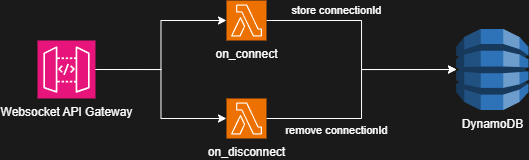

The diagram above was exported from draw.io. Its source (the exported page's mxGraphModel, read from the mxfile embedded in the PNG):
<mxGraphModel dx="754" dy="626" grid="1" gridSize="10" guides="1" tooltips="1" connect="1" arrows="1" fold="1" page="1" pageScale="1" pageWidth="827" pageHeight="1169" background="#1A1A1A" math="0" shadow="0">
  <root>
    <mxCell id="0" />
    <mxCell id="1" parent="0" />
    <mxCell id="OFaaIpaRruoO2rw-Xm-H-6" value="store connectionId" style="edgeStyle=orthogonalEdgeStyle;rounded=0;orthogonalLoop=1;jettySize=auto;html=1;exitX=1;exitY=0.5;exitDx=0;exitDy=0;exitPerimeter=0;labelBackgroundColor=none;strokeColor=#FFFFFF;fontColor=#FFFFFF;" parent="1" source="a-4QvLdZFHvXbMI-6WuS-3" target="OFaaIpaRruoO2rw-Xm-H-7" edge="1">
      <mxGeometry x="-0.4142" y="10" relative="1" as="geometry">
        <mxPoint x="520" y="259.8571428571429" as="targetPoint" />
        <mxPoint as="offset" />
      </mxGeometry>
    </mxCell>
    <mxCell id="a-4QvLdZFHvXbMI-6WuS-3" value="on_connect" style="sketch=0;points=[[0,0,0],[0.25,0,0],[0.5,0,0],[0.75,0,0],[1,0,0],[0,1,0],[0.25,1,0],[0.5,1,0],[0.75,1,0],[1,1,0],[0,0.25,0],[0,0.5,0],[0,0.75,0],[1,0.25,0],[1,0.5,0],[1,0.75,0]];outlineConnect=0;fontColor=#FFFFFF;fillColor=#ED7100;strokeColor=#ffffff;dashed=0;verticalLabelPosition=bottom;verticalAlign=top;align=center;html=1;fontSize=12;fontStyle=0;aspect=fixed;shape=mxgraph.aws4.resourceIcon;resIcon=mxgraph.aws4.lambda;" parent="1" vertex="1">
      <mxGeometry x="320" y="240" width="40" height="40" as="geometry" />
    </mxCell>
    <mxCell id="OFaaIpaRruoO2rw-Xm-H-1" value="Websocket API Gateway" style="sketch=0;points=[[0,0,0],[0.25,0,0],[0.5,0,0],[0.75,0,0],[1,0,0],[0,1,0],[0.25,1,0],[0.5,1,0],[0.75,1,0],[1,1,0],[0,0.25,0],[0,0.5,0],[0,0.75,0],[1,0.25,0],[1,0.5,0],[1,0.75,0]];outlineConnect=0;fontColor=#FFFFFF;fillColor=#E7157B;strokeColor=#ffffff;dashed=0;verticalLabelPosition=bottom;verticalAlign=top;align=center;html=1;fontSize=12;fontStyle=0;aspect=fixed;shape=mxgraph.aws4.resourceIcon;resIcon=mxgraph.aws4.api_gateway;" parent="1" vertex="1">
      <mxGeometry x="131" y="280" width="58" height="58" as="geometry" />
    </mxCell>
    <mxCell id="OFaaIpaRruoO2rw-Xm-H-5" style="edgeStyle=orthogonalEdgeStyle;rounded=0;orthogonalLoop=1;jettySize=auto;html=1;exitX=1;exitY=0.5;exitDx=0;exitDy=0;exitPerimeter=0;entryX=0;entryY=0.5;entryDx=0;entryDy=0;entryPerimeter=0;strokeColor=#FFFFFF;" parent="1" source="OFaaIpaRruoO2rw-Xm-H-1" target="a-4QvLdZFHvXbMI-6WuS-3" edge="1">
      <mxGeometry relative="1" as="geometry" />
    </mxCell>
    <mxCell id="OFaaIpaRruoO2rw-Xm-H-7" value="DynamoDB" style="outlineConnect=0;dashed=0;verticalLabelPosition=bottom;verticalAlign=top;align=center;html=1;shape=mxgraph.aws3.dynamo_db;fillColor=#2E73B8;gradientColor=none;fontColor=#FFFFFF;" parent="1" vertex="1">
      <mxGeometry x="550" y="268.5" width="72" height="81" as="geometry" />
    </mxCell>
    <mxCell id="OFaaIpaRruoO2rw-Xm-H-9" value="on_disconnect" style="sketch=0;points=[[0,0,0],[0.25,0,0],[0.5,0,0],[0.75,0,0],[1,0,0],[0,1,0],[0.25,1,0],[0.5,1,0],[0.75,1,0],[1,1,0],[0,0.25,0],[0,0.5,0],[0,0.75,0],[1,0.25,0],[1,0.5,0],[1,0.75,0]];outlineConnect=0;fontColor=#FFFFFF;fillColor=#ED7100;strokeColor=#ffffff;dashed=0;verticalLabelPosition=bottom;verticalAlign=top;align=center;html=1;fontSize=12;fontStyle=0;aspect=fixed;shape=mxgraph.aws4.resourceIcon;resIcon=mxgraph.aws4.lambda;" parent="1" vertex="1">
      <mxGeometry x="320" y="338" width="40" height="40" as="geometry" />
    </mxCell>
    <mxCell id="OFaaIpaRruoO2rw-Xm-H-11" style="edgeStyle=orthogonalEdgeStyle;rounded=0;orthogonalLoop=1;jettySize=auto;html=1;exitX=1;exitY=0.5;exitDx=0;exitDy=0;exitPerimeter=0;entryX=0;entryY=0.5;entryDx=0;entryDy=0;entryPerimeter=0;strokeColor=#FFFFFF;" parent="1" source="OFaaIpaRruoO2rw-Xm-H-1" target="OFaaIpaRruoO2rw-Xm-H-9" edge="1">
      <mxGeometry relative="1" as="geometry" />
    </mxCell>
    <mxCell id="OFaaIpaRruoO2rw-Xm-H-12" value="remove connectionId" style="edgeStyle=orthogonalEdgeStyle;rounded=0;orthogonalLoop=1;jettySize=auto;html=1;exitX=1;exitY=0.5;exitDx=0;exitDy=0;exitPerimeter=0;entryX=0;entryY=0.5;entryDx=0;entryDy=0;entryPerimeter=0;labelBackgroundColor=none;strokeColor=#FFFFFF;fontColor=#FFFFFF;" parent="1" source="OFaaIpaRruoO2rw-Xm-H-9" target="OFaaIpaRruoO2rw-Xm-H-7" edge="1">
      <mxGeometry x="-0.4143" y="-12" relative="1" as="geometry">
        <mxPoint as="offset" />
      </mxGeometry>
    </mxCell>
  </root>
</mxGraphModel>